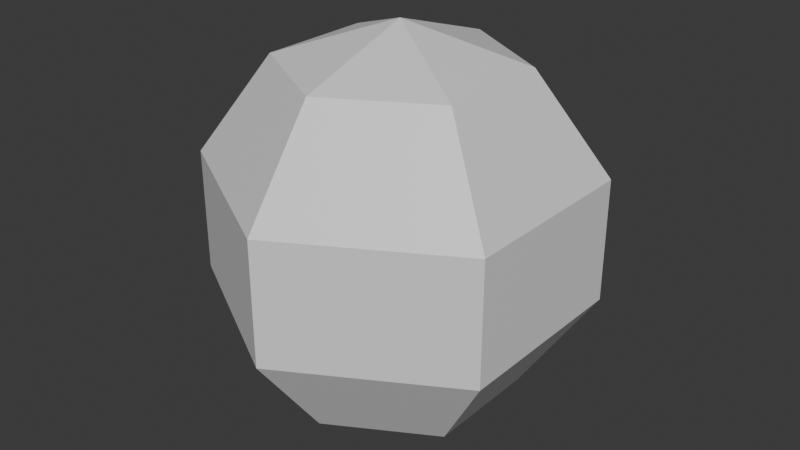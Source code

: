 # Source: skysphere.blend  (saved by Blender 5.1.30; exported with 4.5.12 LTS)
import bpy
from mathutils import Matrix  # noqa: F401  (used for matrix-valued properties, if any)

bpy.ops.wm.read_factory_settings(use_empty=True)
scene = bpy.context.scene
scene.name = 'Scene'

# ---- collections
col_collection = bpy.data.collections.new('Collection'); scene.collection.children.link(col_collection)

# ---- materials (node trees are filled in below, after node groups)
mat_material = bpy.data.materials.new('Material')
mat_material.alpha_threshold = 0.0
mat_material.use_backface_culling = True
mat_material.use_backface_culling_lightprobe_volume = False
mat_material.roughness = 0.5
mat_material.line_color = (0.0, 0.0, 0.0, 1.0)

# ---- material node trees
mat_material.use_nodes = True; mat_material.node_tree.nodes.clear()
_N = mat_material.node_tree.nodes; _L = mat_material.node_tree.links
n0 = _N.new('ShaderNodeOutputMaterial'); n0.name = 'Material Output'; n0.location = (200, 100)
n1 = _N.new('ShaderNodeBsdfPrincipled'); n1.name = 'Principled BSDF'; n1.location = (-200, 100)
_L.new(n1.outputs[0], n0.inputs[0])
n0.is_active_output = True

# ---- world
world_world = bpy.data.worlds.new('World'); scene.world = world_world
world_world.use_nodes = True; world_world.node_tree.nodes.clear()
_N = world_world.node_tree.nodes; _L = world_world.node_tree.links
n0 = _N.new('ShaderNodeOutputWorld'); n0.name = 'World Output'; n0.location = (200, 100)
n1 = _N.new('ShaderNodeBackground'); n1.name = 'Background'; n1.location = (-200, 100)
n1.inputs[0].default_value = (0.05088, 0.05088, 0.05088, 1.0)
_L.new(n1.outputs[0], n0.inputs[0])
n0.is_active_output = True
world_world.color = (0.05088, 0.05088, 0.05088)
world_world.sun_shadow_jitter_overblur = 0.0

# ---- meshes
me_skybox = bpy.data.meshes.new('Skybox')
me_skybox.from_pydata([(0.0, 0.0, 0.6667), (0.0, 0.3919, 0.5393), (0.0, 0.634, -0.206), (0.0, 0.3919, -0.5393), (0.0, 0.0, -0.6667), (0.3394, 0.1959, 0.5393), (0.5491, 0.317, 0.206), (0.5491, 0.317, -0.206), (0.3394, 0.1959, -0.5393), (0.3394, -0.1959, 0.5393), (0.5491, -0.317, 0.206), (0.5491, -0.317, -0.206), (0.3394, -0.1959, -0.5393), (-7.947e-08, -0.3919, 0.5393), (-9.934e-08, -0.634, 0.206), (-9.934e-08, -0.634, -0.206), (-7.947e-08, -0.3919, -0.5393), (-0.3394, -0.1959, 0.5393), (-0.5491, -0.317, 0.206), (-0.5491, -0.317, -0.206), (-0.3394, -0.1959, -0.5393), (-0.3394, 0.1959, 0.5393), (-0.5491, 0.317, 0.206), (-0.5491, 0.317, -0.206), (-0.3394, 0.1959, -0.5393), (1.987e-07, 0.634, 0.206)], [], [(4, 8, 3), (2, 7, 6, 25), (1, 5, 0), (3, 8, 7, 2), (25, 6, 5, 1), (8, 12, 11, 7), (6, 10, 9, 5), (4, 12, 8), (7, 11, 10, 6), (5, 9, 0), (12, 16, 15, 11), (10, 14, 13, 9), (4, 16, 12), (11, 15, 14, 10), (9, 13, 0), (16, 20, 19, 15), (14, 18, 17, 13), (4, 20, 16), (15, 19, 18, 14), (13, 17, 0), (20, 24, 23, 19), (18, 22, 21, 17), (4, 24, 20), (19, 23, 22, 18), (17, 21, 0), (24, 3, 2, 23), (22, 25, 1, 21), (4, 3, 24), (23, 2, 25, 22), (21, 1, 0)])
_uv = me_skybox.uv_layers.new(name='UVMap')
_uv.uv.foreach_set('vector', [0.5833, 0.002441, 0.5, 0.2, 0.6667, 0.2, 0.6667, 0.3798, 0.5, 0.3798, 0.5, 0.6233, 0.6667, 0.6233, 0.6667, 0.8, 0.5, 0.8, 0.5833, 0.9969, 0.6667, 0.2, 0.5, 0.2, 0.5, 0.3798, 0.6667, 0.3798, 0.6667, 0.6233, 0.5, 0.6233, 0.5, 0.8, 0.6667, 0.8, 0.5, 0.2, 0.3333, 0.2, 0.3333, 0.3798, 0.5, 0.3798, 0.5, 0.6233, 0.3333, 0.6233, 0.3333, 0.8, 0.5, 0.8, 0.4167, 0.002441, 0.3333, 0.2, 0.5, 0.2, 0.5, 0.3798, 0.3333, 0.3798, 0.3333, 0.6233, 0.5, 0.6233, 0.5, 0.8, 0.3333, 0.8, 0.4167, 0.9969, 0.3333, 0.2, 0.1667, 0.2, 0.1667, 0.3798, 0.3333, 0.3798, 0.3333, 0.6233, 0.1667, 0.6233, 0.1667, 0.8, 0.3333, 0.8, 0.25, 0.002441, 0.1667, 0.2, 0.3333, 0.2, 0.3333, 0.3798, 0.1667, 0.3798, 0.1667, 0.6233, 0.3333, 0.6233, 0.3333, 0.8, 0.1667, 0.8, 0.25, 0.9969, 0.1667, 0.2, 0.0, 0.2, 0.0, 0.3798, 0.1667, 0.3798, 0.1667, 0.6233, 0.0, 0.6233, 0.0, 0.8, 0.1667, 0.8, 0.08333, 0.002441, 0.0, 0.2, 0.1667, 0.2, 0.1667, 0.3798, 0.0, 0.3798, 0.0, 0.6233, 0.1667, 0.6233, 0.1667, 0.8, 0.0, 0.8, 0.08333, 0.9969, 1.0, 0.2, 0.8333, 0.2, 0.8333, 0.3798, 1.0, 0.3798, 1.0, 0.6233, 0.8333, 0.6233, 0.8333, 0.8, 1.0, 0.8, 0.9167, 0.002441, 0.8333, 0.2, 1.0, 0.2, 1.0, 0.3798, 0.8333, 0.3798, 0.8333, 0.6233, 1.0, 0.6233, 1.0, 0.8, 0.8333, 0.8, 0.9167, 0.9969, 0.8333, 0.2, 0.6667, 0.2, 0.6667, 0.3798, 0.8333, 0.3798, 0.8333, 0.6233, 0.6667, 0.6233, 0.6667, 0.8, 0.8333, 0.8, 0.75, 0.002441, 0.6667, 0.2, 0.8333, 0.2, 0.8333, 0.3798, 0.6667, 0.3798, 0.6667, 0.6233, 0.8333, 0.6233, 0.8333, 0.8, 0.6667, 0.8, 0.75, 0.9969])
me_skybox.materials.append(mat_material)
me_skybox.use_mirror_vertex_groups = False
me_skybox.update()

# ---- objects
ob_skybox = bpy.data.objects.new('Skybox', me_skybox)

# ---- transforms, parenting, visibility, modifiers, constraints
ob_skybox.location = (0.0, 0.0, 0.0)
ob_skybox.scale = (1.5, 1.5, 1.5)
ob_skybox.lock_rotations_4d = False
ob_skybox.empty_display_type = 'ARROWS'
ob_skybox.lineart.crease_threshold = 0.0

# ---- collection membership
col_collection.objects.link(ob_skybox)

# ---- scene / render settings (as saved in the file)
scene.frame_start = 1; scene.frame_end = 250; scene.frame_set(1)
scene.render.engine = 'BLENDER_EEVEE_NEXT'
scene.render.bake_bias = 0.0
scene.render.bake_samples = 0
scene.cycles.sampling_pattern = 'TABULATED_SOBOL'
scene.eevee.use_volume_custom_range = False
bpy.context.view_layer.update()

# ---- added for rendering (the .blend has no active camera and no usable light): camera, sun
cam_auto = bpy.data.cameras.new('AutoCamera')
cam_auto.lens = 50.0
cam_auto.sensor_width = 36.0
cam_auto.clip_end = 1000.0
ob_auto_camera = bpy.data.objects.new('AutoCamera', cam_auto)
scene.collection.objects.link(ob_auto_camera)
ob_auto_camera.location = (2.97393, -3.56871, 2.37914)
ob_auto_camera.rotation_euler = (1.09748, -7.21219e-08, 0.694738)
scene.camera = ob_auto_camera
light_auto_sun = bpy.data.lights.new('AutoSun', 'SUN')
light_auto_sun.energy = 3.0
light_auto_sun.angle = 0.0523599
ob_auto_sun = bpy.data.objects.new('AutoSun', light_auto_sun)
scene.collection.objects.link(ob_auto_sun)
ob_auto_sun.rotation_euler = (0.872665, 0.174533, 0.523599)
bpy.context.view_layer.update()
